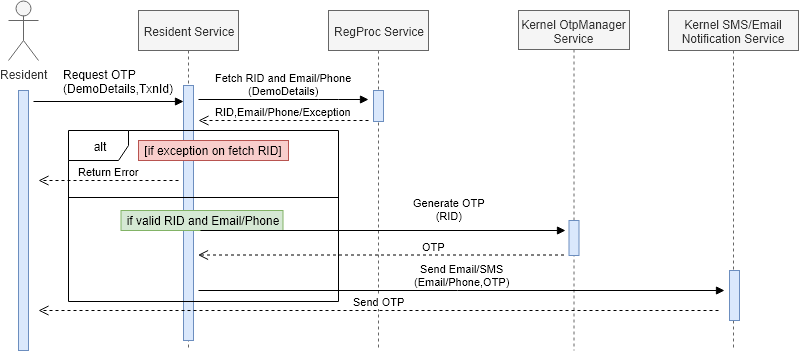

The diagram above was exported from draw.io. Its source (the exported page's mxGraphModel, read from the mxfile embedded in the PNG):
<mxGraphModel dx="1924" dy="678" grid="0" gridSize="10" guides="1" tooltips="1" connect="1" arrows="1" fold="1" page="1" pageScale="1" pageWidth="850" pageHeight="1100" background="#ffffff" math="0" shadow="0">
  <root>
    <mxCell id="0" />
    <mxCell id="1" parent="0" />
    <mxCell id="ex10MRkdJcGarzh-xKvl-2" value="Resident Service" style="shape=umlLifeline;perimeter=lifelinePerimeter;whiteSpace=wrap;html=1;container=1;collapsible=0;recursiveResize=0;outlineConnect=0;fillColor=#f5f5f5;strokeColor=#666666;fontColor=#333333;" parent="1" vertex="1">
      <mxGeometry x="80" y="140" width="100" height="340" as="geometry" />
    </mxCell>
    <mxCell id="ex10MRkdJcGarzh-xKvl-20" value="" style="html=1;points=[];perimeter=orthogonalPerimeter;fillColor=#dae8fc;strokeColor=#6c8ebf;" parent="ex10MRkdJcGarzh-xKvl-2" vertex="1">
      <mxGeometry x="45" y="75" width="10" height="255" as="geometry" />
    </mxCell>
    <mxCell id="ex10MRkdJcGarzh-xKvl-6" value="RegProc Service" style="shape=umlLifeline;perimeter=lifelinePerimeter;whiteSpace=wrap;html=1;container=1;collapsible=0;recursiveResize=0;outlineConnect=0;fillColor=#f5f5f5;strokeColor=#666666;fontColor=#333333;" parent="1" vertex="1">
      <mxGeometry x="270" y="140" width="100" height="340" as="geometry" />
    </mxCell>
    <mxCell id="ex10MRkdJcGarzh-xKvl-7" value="Kernel OtpManager Service" style="shape=umlLifeline;perimeter=lifelinePerimeter;whiteSpace=wrap;html=1;container=1;collapsible=0;recursiveResize=0;outlineConnect=0;fillColor=#f5f5f5;strokeColor=#666666;fontColor=#333333;size=39;" parent="1" vertex="1">
      <mxGeometry x="460" y="140" width="111" height="340" as="geometry" />
    </mxCell>
    <mxCell id="ex10MRkdJcGarzh-xKvl-46" value="" style="html=1;points=[];perimeter=orthogonalPerimeter;fillColor=#dae8fc;strokeColor=#6c8ebf;" parent="ex10MRkdJcGarzh-xKvl-7" vertex="1">
      <mxGeometry x="50.5" y="210" width="10" height="35" as="geometry" />
    </mxCell>
    <mxCell id="ex10MRkdJcGarzh-xKvl-8" value="Resident" style="shape=umlActor;verticalLabelPosition=bottom;labelBackgroundColor=#ffffff;verticalAlign=top;html=1;fillColor=#f5f5f5;strokeColor=#666666;fontColor=#333333;" parent="1" vertex="1">
      <mxGeometry x="-50" y="130" width="30" height="60" as="geometry" />
    </mxCell>
    <mxCell id="ex10MRkdJcGarzh-xKvl-21" value="" style="rounded=1;orthogonalLoop=0;jettySize=auto;html=1;exitX=1.5;exitY=0.041;exitDx=0;exitDy=0;exitPerimeter=0;spacingTop=0;spacingLeft=0;spacingRight=0;verticalAlign=bottom;fontSize=13;endArrow=block;endFill=1;" parent="1" source="ex10MRkdJcGarzh-xKvl-18" target="ex10MRkdJcGarzh-xKvl-20" edge="1">
      <mxGeometry relative="1" as="geometry" />
    </mxCell>
    <mxCell id="ex10MRkdJcGarzh-xKvl-18" value="" style="html=1;points=[];perimeter=orthogonalPerimeter;fillColor=#dae8fc;strokeColor=#6c8ebf;" parent="1" vertex="1">
      <mxGeometry x="-40" y="220" width="10" height="260" as="geometry" />
    </mxCell>
    <mxCell id="ex10MRkdJcGarzh-xKvl-22" value="Request OTP&lt;br&gt;(DemoDetails,TxnId)" style="text;html=1;resizable=0;points=[];autosize=1;align=left;verticalAlign=top;spacingTop=-4;" parent="1" vertex="1">
      <mxGeometry x="2.5" y="195" width="120" height="28" as="geometry" />
    </mxCell>
    <mxCell id="ex10MRkdJcGarzh-xKvl-23" value="" style="html=1;points=[];perimeter=orthogonalPerimeter;fillColor=#dae8fc;strokeColor=#6c8ebf;" parent="1" vertex="1">
      <mxGeometry x="315" y="220" width="10" height="31" as="geometry" />
    </mxCell>
    <mxCell id="ex10MRkdJcGarzh-xKvl-27" value="Fetch RID and Email/Phone&lt;br&gt;(DemoDetails)" style="html=1;verticalAlign=bottom;endArrow=block;" parent="1" edge="1">
      <mxGeometry width="80" relative="1" as="geometry">
        <mxPoint x="140" y="229" as="sourcePoint" />
        <mxPoint x="310" y="229" as="targetPoint" />
        <Array as="points">
          <mxPoint x="270" y="229" />
        </Array>
      </mxGeometry>
    </mxCell>
    <mxCell id="ex10MRkdJcGarzh-xKvl-32" value="RID,Email/Phone/Exception" style="html=1;verticalAlign=bottom;endArrow=open;dashed=1;endSize=8;" parent="1" edge="1">
      <mxGeometry relative="1" as="geometry">
        <mxPoint x="310" y="250" as="sourcePoint" />
        <mxPoint x="140" y="250" as="targetPoint" />
      </mxGeometry>
    </mxCell>
    <mxCell id="ex10MRkdJcGarzh-xKvl-36" value="alt" style="shape=umlFrame;whiteSpace=wrap;html=1;" parent="1" vertex="1">
      <mxGeometry x="10" y="260" width="270" height="171" as="geometry" />
    </mxCell>
    <mxCell id="ex10MRkdJcGarzh-xKvl-37" value="[if exception on fetch RID]" style="text;html=1;strokeColor=#b85450;fillColor=#f8cecc;align=center;verticalAlign=middle;whiteSpace=wrap;rounded=0;" parent="1" vertex="1">
      <mxGeometry x="80" y="270" width="150" height="20" as="geometry" />
    </mxCell>
    <mxCell id="ex10MRkdJcGarzh-xKvl-40" value="Return Error" style="html=1;verticalAlign=bottom;endArrow=open;dashed=1;endSize=8;" parent="1" edge="1">
      <mxGeometry relative="1" as="geometry">
        <mxPoint x="120" y="310" as="sourcePoint" />
        <mxPoint x="-20" y="310" as="targetPoint" />
      </mxGeometry>
    </mxCell>
    <mxCell id="ex10MRkdJcGarzh-xKvl-41" value="" style="line;strokeWidth=1;fillColor=none;align=left;verticalAlign=middle;spacingTop=-1;spacingLeft=3;spacingRight=3;rotatable=0;labelPosition=right;points=[];portConstraint=eastwest;" parent="1" vertex="1">
      <mxGeometry x="10" y="323" width="270" height="8" as="geometry" />
    </mxCell>
    <mxCell id="ex10MRkdJcGarzh-xKvl-44" value="if valid RID and Email/Phone" style="text;html=1;strokeColor=#82b366;fillColor=#d5e8d4;align=center;verticalAlign=middle;whiteSpace=wrap;rounded=0;" parent="1" vertex="1">
      <mxGeometry x="62.5" y="340" width="162" height="20" as="geometry" />
    </mxCell>
    <mxCell id="ex10MRkdJcGarzh-xKvl-45" value="&lt;span&gt;Generate OTP&lt;/span&gt;&lt;br&gt;&lt;span&gt;(&lt;/span&gt;&lt;span&gt;RID&lt;/span&gt;&lt;span&gt;)&lt;/span&gt;" style="html=1;verticalAlign=bottom;endArrow=block;" parent="1" edge="1">
      <mxGeometry x="0.3667" y="6" width="80" relative="1" as="geometry">
        <mxPoint x="142" y="360" as="sourcePoint" />
        <mxPoint x="507" y="360" as="targetPoint" />
        <mxPoint as="offset" />
      </mxGeometry>
    </mxCell>
    <mxCell id="ex10MRkdJcGarzh-xKvl-48" value="&amp;nbsp;OTP" style="html=1;verticalAlign=bottom;endArrow=open;dashed=1;endSize=8;exitX=1;exitY=0.826;exitDx=0;exitDy=0;exitPerimeter=0;" parent="1" edge="1">
      <mxGeometry x="-0.2798" relative="1" as="geometry">
        <mxPoint x="505.5" y="384.5" as="sourcePoint" />
        <mxPoint x="139.5" y="384.5" as="targetPoint" />
        <mxPoint as="offset" />
      </mxGeometry>
    </mxCell>
    <mxCell id="hR3OWLbHBFiltJFqpT4T-1" value="Kernel SMS/Email Notification Service" style="shape=umlLifeline;perimeter=lifelinePerimeter;whiteSpace=wrap;html=1;container=1;collapsible=0;recursiveResize=0;outlineConnect=0;fillColor=#f5f5f5;strokeColor=#666666;fontColor=#333333;" parent="1" vertex="1">
      <mxGeometry x="610" y="140" width="130" height="340" as="geometry" />
    </mxCell>
    <mxCell id="hR3OWLbHBFiltJFqpT4T-2" value="Send Email/SMS&lt;br&gt;(Email/Phone,OTP)&lt;br&gt;" style="html=1;verticalAlign=bottom;endArrow=block;" parent="1" edge="1">
      <mxGeometry width="80" relative="1" as="geometry">
        <mxPoint x="140" y="420" as="sourcePoint" />
        <mxPoint x="666" y="420" as="targetPoint" />
      </mxGeometry>
    </mxCell>
    <mxCell id="hR3OWLbHBFiltJFqpT4T-3" value="" style="html=1;points=[];perimeter=orthogonalPerimeter;fillColor=#dae8fc;strokeColor=#6c8ebf;" parent="1" vertex="1">
      <mxGeometry x="671" y="400" width="10" height="50" as="geometry" />
    </mxCell>
    <mxCell id="hR3OWLbHBFiltJFqpT4T-6" value="Send OTP" style="html=1;verticalAlign=bottom;endArrow=open;dashed=1;endSize=8;" parent="1" edge="1">
      <mxGeometry relative="1" as="geometry">
        <mxPoint x="660" y="440" as="sourcePoint" />
        <mxPoint x="-20" y="440" as="targetPoint" />
      </mxGeometry>
    </mxCell>
  </root>
</mxGraphModel>